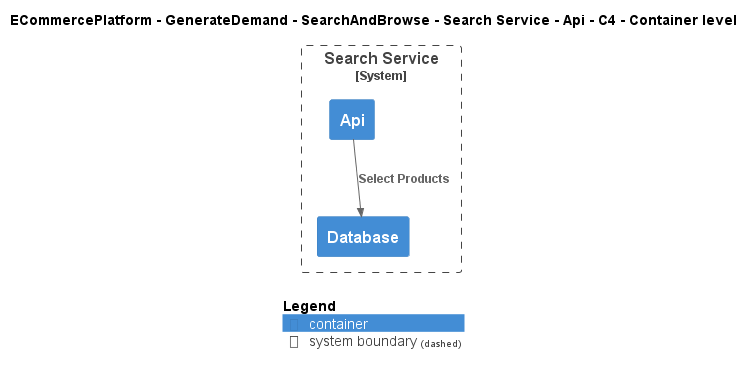

The diagram above was rendered by PlantUML. Its source (embedded in the PNG):
@startuml
!include ..\..\..\..\..\..\..\.c4s\C4_Container.puml

AddElementTag("c4interflow:lifecycle:new", $bgColor=green, $fontColor=#ffffff, $borderColor=green, $shadowing="False")
AddElementTag("c4interflow:lifecycle:changed", $bgColor=orange, $fontColor=#ffffff, $borderColor=orange, $shadowing="False")
AddElementTag("c4interflow:lifecycle:removed", $bgColor=red, $fontColor=#ffffff, $borderColor=red, $shadowing="False")

AddRelTag("c4interflow:lifecycle:new", $textColor=green, $lineColor=green)
AddRelTag("c4interflow:lifecycle:changed", $textColor=orange, $lineColor=orange)
AddRelTag("c4interflow:lifecycle:removed", $textColor=red, $lineColor=red)

SHOW_PERSON_PORTRAIT()
LAYOUT_TOP_DOWN()

skinparam linetype polyline

title ECommercePlatform - GenerateDemand - SearchAndBrowse - Search Service - Api - C4 - Container level


System_Boundary(ECommercePlatform.GenerateDemand.SearchAndBrowse.SoftwareSystems.SearchService, "Search Service") {
    Container(ECommercePlatform.GenerateDemand.SearchAndBrowse.SoftwareSystems.SearchService.Containers.Api, "Api", "", "")
    Container(ECommercePlatform.GenerateDemand.SearchAndBrowse.SoftwareSystems.SearchService.Containers.Database, "Database", "", "")
}

Rel(ECommercePlatform.GenerateDemand.SearchAndBrowse.SoftwareSystems.SearchService.Containers.Api, ECommercePlatform.GenerateDemand.SearchAndBrowse.SoftwareSystems.SearchService.Containers.Database, "Select Products")


SHOW_LEGEND()
@enduml